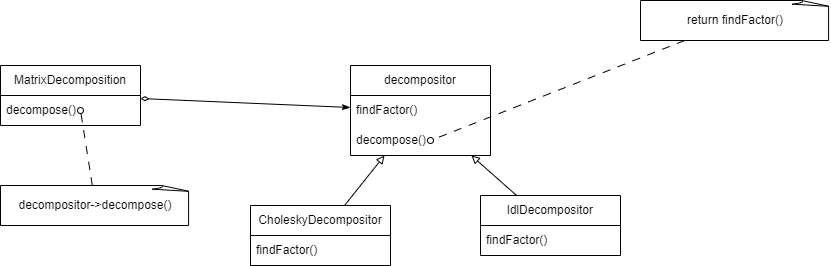

The diagram above was exported from draw.io. Its source (the exported page's mxGraphModel, read from the mxfile embedded in the PNG):
<mxGraphModel dx="1036" dy="614" grid="1" gridSize="10" guides="1" tooltips="1" connect="1" arrows="1" fold="1" page="1" pageScale="1" pageWidth="850" pageHeight="1100" math="0" shadow="0">
  <root>
    <mxCell id="0" />
    <mxCell id="1" parent="0" />
    <mxCell id="VV5Yee3bm7KEwnJzlVFB-1" value="MatrixDecomposition" style="swimlane;fontStyle=0;childLayout=stackLayout;horizontal=1;startSize=30;horizontalStack=0;resizeParent=1;resizeParentMax=0;resizeLast=0;collapsible=1;marginBottom=0;whiteSpace=wrap;html=1;" vertex="1" parent="1">
      <mxGeometry x="160" y="190" width="140" height="60" as="geometry" />
    </mxCell>
    <mxCell id="VV5Yee3bm7KEwnJzlVFB-2" value="decompose()" style="text;strokeColor=none;fillColor=none;align=left;verticalAlign=middle;spacingLeft=4;spacingRight=4;overflow=hidden;points=[[0,0.5],[1,0.5]];portConstraint=eastwest;rotatable=0;whiteSpace=wrap;html=1;" vertex="1" parent="VV5Yee3bm7KEwnJzlVFB-1">
      <mxGeometry y="30" width="140" height="30" as="geometry" />
    </mxCell>
    <mxCell id="VV5Yee3bm7KEwnJzlVFB-5" value="decompositor-&amp;gt;decompose()" style="whiteSpace=wrap;html=1;shape=mxgraph.basic.document" vertex="1" parent="1">
      <mxGeometry x="160" y="310" width="190" height="40" as="geometry" />
    </mxCell>
    <mxCell id="VV5Yee3bm7KEwnJzlVFB-6" value="" style="endArrow=oval;html=1;rounded=0;startArrow=none;startFill=0;endFill=0;dashed=1;dashPattern=8 8;" edge="1" parent="1" source="VV5Yee3bm7KEwnJzlVFB-5">
      <mxGeometry width="50" height="50" relative="1" as="geometry">
        <mxPoint x="400" y="340" as="sourcePoint" />
        <mxPoint x="240" y="235" as="targetPoint" />
      </mxGeometry>
    </mxCell>
    <mxCell id="VV5Yee3bm7KEwnJzlVFB-7" value="decompositor" style="swimlane;fontStyle=0;childLayout=stackLayout;horizontal=1;startSize=30;horizontalStack=0;resizeParent=1;resizeParentMax=0;resizeLast=0;collapsible=1;marginBottom=0;whiteSpace=wrap;html=1;" vertex="1" parent="1">
      <mxGeometry x="510" y="190" width="140" height="90" as="geometry" />
    </mxCell>
    <mxCell id="VV5Yee3bm7KEwnJzlVFB-24" value="findFactor()" style="text;strokeColor=none;fillColor=none;align=left;verticalAlign=middle;spacingLeft=4;spacingRight=4;overflow=hidden;points=[[0,0.5],[1,0.5]];portConstraint=eastwest;rotatable=0;whiteSpace=wrap;html=1;" vertex="1" parent="VV5Yee3bm7KEwnJzlVFB-7">
      <mxGeometry y="30" width="140" height="30" as="geometry" />
    </mxCell>
    <mxCell id="VV5Yee3bm7KEwnJzlVFB-8" value="decompose()" style="text;strokeColor=none;fillColor=none;align=left;verticalAlign=middle;spacingLeft=4;spacingRight=4;overflow=hidden;points=[[0,0.5],[1,0.5]];portConstraint=eastwest;rotatable=0;whiteSpace=wrap;html=1;" vertex="1" parent="VV5Yee3bm7KEwnJzlVFB-7">
      <mxGeometry y="60" width="140" height="30" as="geometry" />
    </mxCell>
    <mxCell id="VV5Yee3bm7KEwnJzlVFB-11" value="" style="endArrow=classicThin;html=1;rounded=0;startArrow=diamondThin;startFill=0;endFill=1;targetPerimeterSpacing=0;" edge="1" parent="1" source="VV5Yee3bm7KEwnJzlVFB-1" target="VV5Yee3bm7KEwnJzlVFB-7">
      <mxGeometry width="50" height="50" relative="1" as="geometry">
        <mxPoint x="400" y="340" as="sourcePoint" />
        <mxPoint x="450" y="290" as="targetPoint" />
      </mxGeometry>
    </mxCell>
    <mxCell id="VV5Yee3bm7KEwnJzlVFB-12" value="" style="endArrow=block;html=1;rounded=0;targetPerimeterSpacing=0;endFill=0;" edge="1" parent="1" source="VV5Yee3bm7KEwnJzlVFB-13" target="VV5Yee3bm7KEwnJzlVFB-7">
      <mxGeometry width="50" height="50" relative="1" as="geometry">
        <mxPoint x="710" y="350" as="sourcePoint" />
        <mxPoint x="450" y="280" as="targetPoint" />
      </mxGeometry>
    </mxCell>
    <mxCell id="VV5Yee3bm7KEwnJzlVFB-13" value="ldlDecompositor" style="swimlane;fontStyle=0;childLayout=stackLayout;horizontal=1;startSize=30;horizontalStack=0;resizeParent=1;resizeParentMax=0;resizeLast=0;collapsible=1;marginBottom=0;whiteSpace=wrap;html=1;" vertex="1" parent="1">
      <mxGeometry x="640" y="320" width="140" height="60" as="geometry" />
    </mxCell>
    <mxCell id="VV5Yee3bm7KEwnJzlVFB-14" value="findFactor()" style="text;strokeColor=none;fillColor=none;align=left;verticalAlign=middle;spacingLeft=4;spacingRight=4;overflow=hidden;points=[[0,0.5],[1,0.5]];portConstraint=eastwest;rotatable=0;whiteSpace=wrap;html=1;" vertex="1" parent="VV5Yee3bm7KEwnJzlVFB-13">
      <mxGeometry y="30" width="140" height="30" as="geometry" />
    </mxCell>
    <mxCell id="VV5Yee3bm7KEwnJzlVFB-17" value="CholeskyDecompositor" style="swimlane;fontStyle=0;childLayout=stackLayout;horizontal=1;startSize=30;horizontalStack=0;resizeParent=1;resizeParentMax=0;resizeLast=0;collapsible=1;marginBottom=0;whiteSpace=wrap;html=1;" vertex="1" parent="1">
      <mxGeometry x="410" y="330" width="140" height="60" as="geometry" />
    </mxCell>
    <mxCell id="VV5Yee3bm7KEwnJzlVFB-18" value="findFactor()" style="text;strokeColor=none;fillColor=none;align=left;verticalAlign=middle;spacingLeft=4;spacingRight=4;overflow=hidden;points=[[0,0.5],[1,0.5]];portConstraint=eastwest;rotatable=0;whiteSpace=wrap;html=1;" vertex="1" parent="VV5Yee3bm7KEwnJzlVFB-17">
      <mxGeometry y="30" width="140" height="30" as="geometry" />
    </mxCell>
    <mxCell id="VV5Yee3bm7KEwnJzlVFB-21" value="" style="endArrow=block;html=1;rounded=0;targetPerimeterSpacing=0;endFill=0;" edge="1" parent="1" source="VV5Yee3bm7KEwnJzlVFB-17" target="VV5Yee3bm7KEwnJzlVFB-7">
      <mxGeometry width="50" height="50" relative="1" as="geometry">
        <mxPoint x="690" y="330" as="sourcePoint" />
        <mxPoint x="620" y="260" as="targetPoint" />
      </mxGeometry>
    </mxCell>
    <mxCell id="VV5Yee3bm7KEwnJzlVFB-22" value="return findFactor()" style="whiteSpace=wrap;html=1;shape=mxgraph.basic.document" vertex="1" parent="1">
      <mxGeometry x="800" y="125" width="190" height="40" as="geometry" />
    </mxCell>
    <mxCell id="VV5Yee3bm7KEwnJzlVFB-23" value="" style="endArrow=oval;html=1;rounded=0;startArrow=none;startFill=0;endFill=0;dashed=1;dashPattern=8 8;" edge="1" parent="1" source="VV5Yee3bm7KEwnJzlVFB-22">
      <mxGeometry width="50" height="50" relative="1" as="geometry">
        <mxPoint x="1040" y="155" as="sourcePoint" />
        <mxPoint x="590" y="265" as="targetPoint" />
      </mxGeometry>
    </mxCell>
  </root>
</mxGraphModel>